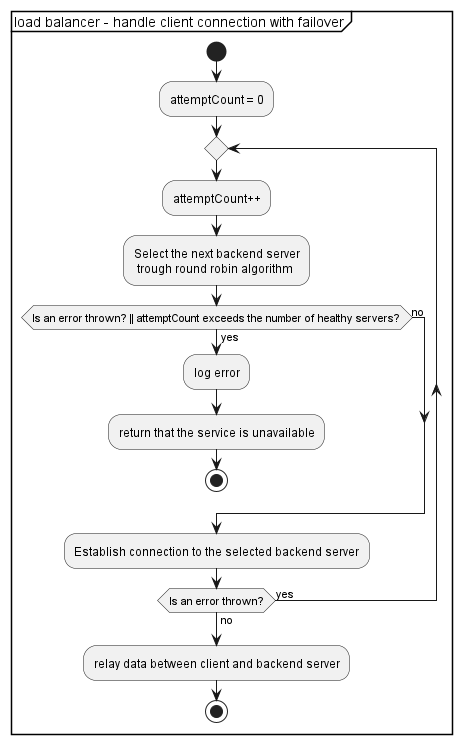

The diagram above was rendered by PlantUML. Its source (embedded in the PNG):
@startuml

partition "load balancer - handle client connection with failover" {

start

:attemptCount = 0;

repeat
    :attemptCount++;
    :Select the next backend server\n trough round robin algorithm;
    if (Is an error thrown? || attemptCount exceeds the number of healthy servers?) then (yes)
        :log error;
        :return that the service is unavailable;
        stop
    else (no)
    endif

    :Establish connection to the selected backend server;
repeat while (Is an error thrown?) is (yes) not (no)

:relay data between client and backend server;

stop

}

@enduml